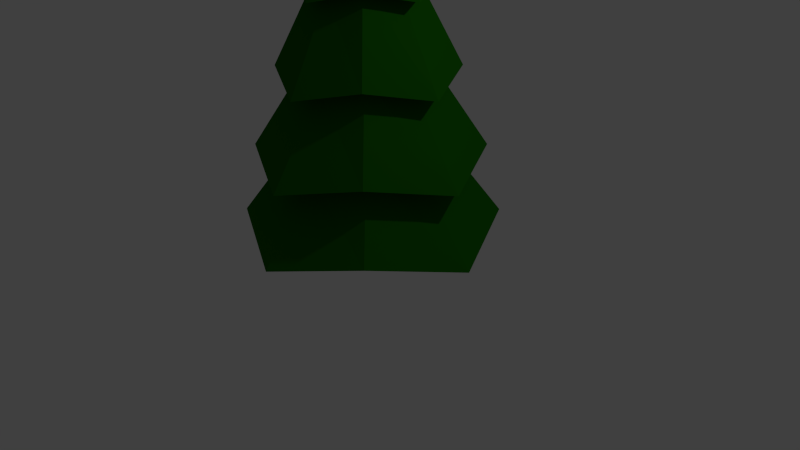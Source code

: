 # Source: Fir.blend  (saved by Blender 2.76.0; exported with 4.5.12 LTS)
import bpy
from mathutils import Matrix  # noqa: F401  (used for matrix-valued properties, if any)

bpy.ops.wm.read_factory_settings(use_empty=True)
scene = bpy.context.scene
scene.name = 'Scene'

# ---- collections
col_collection_1 = bpy.data.collections.new('Collection 1'); scene.collection.children.link(col_collection_1)

# ---- materials (node trees are filled in below, after node groups)
mat_leaves2 = bpy.data.materials.new('leaves2')
mat_leaves2.alpha_threshold = 0.0
mat_leaves2.use_transparent_shadow = False
mat_leaves2.diffuse_color = (0.009325, 0.1282, 0.0, 1.0)
mat_leaves2.specular_color = (0.08001, 0.08001, 0.08001)
mat_leaves2.roughness = 0.5
mat_tronc2 = bpy.data.materials.new('tronc2')
mat_tronc2.alpha_threshold = 0.0
mat_tronc2.use_transparent_shadow = False
mat_tronc2.diffuse_color = (0.06372, 0.0262, 0.0, 1.0)
mat_tronc2.specular_color = (0.0, 0.0, 0.0)
mat_tronc2.roughness = 0.5

# ---- material node trees

# ---- world
world_world = bpy.data.worlds.new('World'); scene.world = world_world
world_world.color = (0.05088, 0.05088, 0.05088)
world_world.use_sun_shadow = False
world_world.sun_shadow_jitter_overblur = 0.0
world_world.cycles.sampling_method = 'MANUAL'
world_world.cycles.sample_map_resolution = 256

# ---- cameras
cam_camera = bpy.data.cameras.new('Camera')
cam_camera.clip_end = 100.0
cam_camera.lens = 35.0
cam_camera.sensor_width = 32.0
cam_camera.sensor_height = 18.0
cam_camera.ortho_scale = 7.314
cam_camera.dof.focus_distance = 0.0
cam_camera.dof.aperture_fstop = 128.0

# ---- lights
light_lamp = bpy.data.lights.new('Lamp', 'POINT')
light_lamp.transmission_factor = 0.0
light_lamp.cutoff_distance = 30.0
light_lamp.energy = 100.0
light_lamp.shadow_buffer_clip_start = 1.001
light_lamp.shadow_soft_size = 0.1
light_lamp.shadow_maximum_resolution = 0.006
light_lamp.use_absolute_resolution = True
light_lamp.cycles.use_multiple_importance_sampling = False

# ---- meshes
me_cylinder = bpy.data.meshes.new('Cylinder')
me_cylinder.from_pydata([(-5.865e-09, 0.2128, -0.2926), (0.1504, 0.1504, -0.2926), (0.2128, -9.3e-09, -0.2926), (0.1504, -0.1504, -0.2926), (-2.447e-08, -0.2128, -0.2926), (-0.1504, -0.1504, -0.2926), (-2.98e-08, 0.0, 2.002), (-0.2128, 2.537e-09, -0.2926), (-0.1504, 0.1504, -0.2926), (-4.38e-10, 0.9064, 0.2009), (-1.67e-09, 0.7411, 0.5482), (-2.902e-09, 0.5758, 0.8955), (-4.133e-09, 0.4104, 1.243), (-5.699e-09, 0.2351, 1.609), (0.1662, 0.1662, 1.609), (0.2784, 0.2784, 1.276), (0.3906, 0.3906, 0.9427), (0.5028, 0.5028, 0.6094), (0.615, 0.615, 0.276), (0.2449, 0.0002289, 1.59), (0.4102, 0.0002289, 1.243), (0.5755, 0.0002288, 0.8955), (0.7409, 0.0002288, 0.5482), (0.9062, 0.0002288, 0.2009), (0.1662, -0.1662, 1.609), (0.2784, -0.2784, 1.276), (0.3906, -0.3906, 0.9427), (0.5028, -0.5028, 0.6094), (0.615, -0.615, 0.276), (-2.677e-08, -0.2447, 1.59), (-4e-08, -0.41, 1.243), (-5.322e-08, -0.5753, 0.8955), (-6.644e-08, -0.7406, 0.5482), (-7.966e-08, -0.906, 0.2009), (-0.1662, -0.1662, 1.609), (-0.2784, -0.2784, 1.276), (-0.3906, -0.3906, 0.9427), (-0.5028, -0.5028, 0.6094), (-0.615, -0.615, 0.276), (-0.2449, 0.0002289, 1.59), (-0.4102, 0.0002289, 1.243), (-0.5755, 0.0002289, 0.8955), (-0.7409, 0.0002289, 0.5482), (-0.9062, 0.0002289, 0.2009), (-0.1662, 0.1662, 1.609), (-0.2784, 0.2784, 1.276), (-0.3906, 0.3906, 0.9427), (-0.5028, 0.5028, 0.6094), (-0.615, 0.615, 0.276), (-2.975e-09, 0.3477, 1.581), (0.2358, 0.2358, 1.6), (0.3475, 0.0002289, 1.581), (0.2358, -0.2358, 1.6), (-3.335e-08, -0.3473, 1.581), (-0.2358, -0.2358, 1.6), (-0.3475, 0.0002289, 1.581), (-0.2358, 0.2358, 1.6), (4.262e-09, 0.5958, 1.224), (0.4042, 0.4042, 1.257), (0.5956, 0.0002288, 1.224), (0.4042, -0.4042, 1.257), (-4.78e-08, -0.5953, 1.224), (-0.4042, -0.4042, 1.257), (-0.5956, 0.0002289, 1.224), (-0.4042, 0.4042, 1.257), (6.836e-09, 0.8586, 0.876), (0.5826, 0.5826, 0.9232), (0.8584, 0.0002288, 0.876), (0.5826, -0.5826, 0.9232), (-6.821e-08, -0.8582, 0.876), (-0.5826, -0.5826, 0.9232), (-0.8584, 0.0002289, 0.876), (-0.5826, 0.5826, 0.9232), (2.957e-08, 1.14, 0.5281), (0.7736, 0.7736, 0.5893), (1.14, 0.0002288, 0.5281), (0.7736, -0.7736, 0.5893), (-7.008e-08, -1.14, 0.5281), (-0.7736, -0.7736, 0.5893), (-1.14, 0.0002289, 0.5281), (-0.7736, 0.7736, 0.5893), (1.327e-08, 1.464, 0.1802), (0.9933, 0.9933, 0.2554), (1.464, 0.0002288, 0.1802), (0.9933, -0.9933, 0.2554), (-1.147e-07, -1.463, 0.1802), (-0.9933, -0.9933, 0.2554), (-1.464, 0.0002289, 0.1802), (-0.9933, 0.9933, 0.2554), (1.12, 1.12, -0.03983), (1.65, 0.0002288, -0.1264), (1.12, -1.12, -0.03983), (-1.357e-07, -1.65, -0.1264), (-1.12, -1.12, -0.03983), (-1.65, 0.0002289, -0.1264), (-1.12, 1.12, -0.03983), (8.594e-09, 1.65, -0.1264), (0.1504, 0.1504, 0.002482), (0.2128, -9.3e-09, 0.002482), (0.1504, -0.1504, 0.002482), (-2.447e-08, -0.2128, 0.002482), (-0.1504, -0.1504, 0.002482), (-0.2128, 2.537e-09, 0.002482), (-0.1504, 0.1504, 0.002482), (-5.865e-09, 0.2128, 0.002482)], [], [(0, 1, 2, 3, 4, 5, 7, 8), (94, 43, 48, 95), (87, 42, 47, 88), (79, 41, 46, 80), (71, 40, 45, 72), (63, 39, 44, 64), (95, 48, 9, 96), (88, 47, 10, 81), (80, 46, 11, 73), (72, 45, 12, 65), (64, 44, 13, 57), (93, 38, 43, 94), (86, 37, 42, 87), (78, 36, 41, 79), (70, 35, 40, 71), (62, 34, 39, 63), (92, 33, 38, 93), (85, 32, 37, 86), (77, 31, 36, 78), (69, 30, 35, 70), (61, 29, 34, 62), (91, 28, 33, 92), (84, 27, 32, 85), (76, 26, 31, 77), (68, 25, 30, 69), (60, 24, 29, 61), (90, 23, 28, 91), (83, 22, 27, 84), (75, 21, 26, 76), (67, 20, 25, 68), (59, 19, 24, 60), (89, 18, 23, 90), (82, 17, 22, 83), (74, 16, 21, 75), (66, 15, 20, 67), (58, 14, 19, 59), (96, 9, 18, 89), (81, 10, 17, 82), (73, 11, 16, 74), (65, 12, 15, 66), (57, 13, 14, 58), (39, 55, 56, 44), (44, 56, 49, 13), (34, 54, 55, 39), (29, 53, 54, 34), (24, 52, 53, 29), (19, 51, 52, 24), (14, 50, 51, 19), (13, 49, 50, 14), (12, 57, 58, 15), (15, 58, 59, 20), (20, 59, 60, 25), (25, 60, 61, 30), (30, 61, 62, 35), (35, 62, 63, 40), (45, 64, 57, 12), (40, 63, 64, 45), (11, 65, 66, 16), (16, 66, 67, 21), (21, 67, 68, 26), (26, 68, 69, 31), (31, 69, 70, 36), (36, 70, 71, 41), (46, 72, 65, 11), (41, 71, 72, 46), (10, 73, 74, 17), (17, 74, 75, 22), (22, 75, 76, 27), (27, 76, 77, 32), (32, 77, 78, 37), (37, 78, 79, 42), (47, 80, 73, 10), (42, 79, 80, 47), (9, 81, 82, 18), (18, 82, 83, 23), (23, 83, 84, 28), (28, 84, 85, 33), (33, 85, 86, 38), (38, 86, 87, 43), (48, 88, 81, 9), (43, 87, 88, 48), (104, 96, 89, 97), (97, 89, 90, 98), (98, 90, 91, 99), (99, 91, 92, 100), (100, 92, 93, 101), (101, 93, 94, 102), (103, 95, 96, 104), (102, 94, 95, 103), (7, 102, 103, 8), (8, 103, 104, 0), (5, 101, 102, 7), (4, 100, 101, 5), (3, 99, 100, 4), (2, 98, 99, 3), (1, 97, 98, 2), (0, 104, 97, 1), (49, 6, 50), (50, 6, 51), (51, 6, 52), (52, 6, 53), (53, 6, 54), (54, 6, 55), (56, 6, 49), (55, 6, 56)])
me_cylinder.polygons.foreach_set('material_index', [1, 0, 0, 0, 0, 0, 0, 0, 0, 0, 0, 0, 0, 0, 0, 0, 0, 0, 0, 0, 0, 0, 0, 0, 0, 0, 0, 0, 0, 0, 0, 0, 0, 0, 0, 0, 0, 0, 0, 0, 0, 0, 0, 0, 0, 0, 0, 0, 0, 0, 0, 0, 0, 0, 0, 0, 0, 0, 0, 0, 0, 0, 0, 0, 0, 0, 0, 0, 0, 0, 0, 0, 0, 0, 0, 0, 0, 0, 0, 0, 0, 0, 0, 0, 0, 0, 0, 0, 0, 1, 1, 1, 1, 1, 1, 1, 1, 0, 0, 0, 0, 0, 0, 0, 0])
me_cylinder.materials.append(mat_leaves2)
me_cylinder.materials.append(mat_tronc2)
me_cylinder.use_remesh_preserve_volume = False
me_cylinder.use_remesh_preserve_attributes = False
me_cylinder.use_mirror_vertex_groups = False
me_cylinder.update()

# ---- objects
ob_cylinder = bpy.data.objects.new('Cylinder', me_cylinder)
ob_lamp = bpy.data.objects.new('Lamp', light_lamp)
ob_camera = bpy.data.objects.new('Camera', cam_camera)

# ---- transforms, parenting, visibility, modifiers, constraints
ob_cylinder.location = (0.0, 0.0, 0.7634)
ob_cylinder.scale = (1.0, 1.0, 2.934)
ob_cylinder.lineart.crease_threshold = 0.0
ob_lamp.location = (4.076, 1.005, 5.904)
ob_lamp.rotation_euler = (0.6503, 0.05522, 1.866)
ob_lamp.lock_rotations_4d = False
ob_lamp.empty_display_type = 'ARROWS'
ob_lamp.color = (0.0, 0.0, 0.0, 0.0)
ob_lamp.lineart.crease_threshold = 0.0
ob_camera.location = (7.481, -6.508, 5.344)
ob_camera.rotation_euler = (1.109, 0.01082, 0.8149)
ob_camera.lock_rotations_4d = False
ob_camera.empty_display_type = 'ARROWS'
ob_camera.color = (0.0, 0.0, 0.0, 0.0)
ob_camera.display_type = 'WIRE'
ob_camera.lineart.crease_threshold = 0.0

# ---- collection membership
col_collection_1.objects.link(ob_cylinder)
col_collection_1.objects.link(ob_lamp)
col_collection_1.objects.link(ob_camera)

# ---- scene / render settings (as saved in the file)
scene.camera = ob_camera
scene.frame_start = 1; scene.frame_end = 250; scene.frame_set(1)
scene.render.engine = 'BLENDER_EEVEE_NEXT'
scene.render.resolution_percentage = 50
scene.render.dither_intensity = 0.0
scene.cycles.use_denoising = False
scene.cycles.samples = 10
scene.cycles.sampling_pattern = 'TABULATED_SOBOL'
scene.cycles.light_sampling_threshold = 0.0
scene.cycles.use_adaptive_sampling = False
scene.cycles.use_light_tree = False
scene.cycles.blur_glossy = 0.0
scene.cycles.pixel_filter_type = 'GAUSSIAN'
scene.cycles.sample_clamp_indirect = 0.0
scene.view_settings.view_transform = 'Standard'
bpy.context.view_layer.update()
